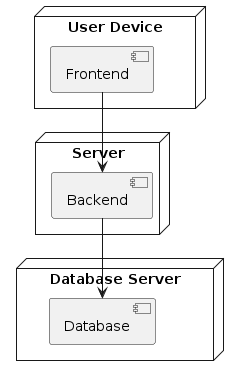

The diagram above was rendered by PlantUML. Its source (embedded in the PNG):
@startuml

node "User Device" {
  [Frontend]
}

node "Server" {
  [Backend]
}

node "Database Server" {
  [Database]
}

[Frontend] --> [Backend]
[Backend] --> [Database]

@enduml